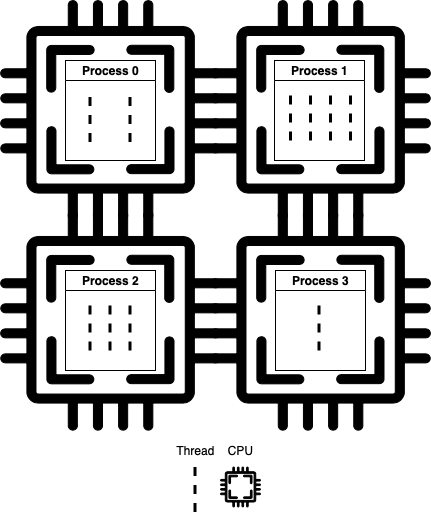

The diagram above was exported from draw.io. Its source (the exported page's mxGraphModel, read from the mxfile embedded in the PNG):
<mxGraphModel dx="946" dy="754" grid="1" gridSize="10" guides="1" tooltips="1" connect="1" arrows="1" fold="1" page="1" pageScale="1" pageWidth="827" pageHeight="1169" math="0" shadow="0">
  <root>
    <mxCell id="0" />
    <mxCell id="1" parent="0" />
    <mxCell id="Lto3ggcZe3gcP7s9yDyZ-2" value="" style="pointerEvents=1;shadow=0;dashed=0;html=1;aspect=fixed;labelPosition=center;verticalLabelPosition=bottom;verticalAlign=top;align=center;outlineConnect=0;shape=mxgraph.vvd.cpu;fillColor=#000000;" parent="1" vertex="1">
      <mxGeometry x="10" y="220" width="220" height="220" as="geometry" />
    </mxCell>
    <mxCell id="Lto3ggcZe3gcP7s9yDyZ-5" value="" style="pointerEvents=1;shadow=0;dashed=0;html=1;aspect=fixed;labelPosition=center;verticalLabelPosition=bottom;verticalAlign=top;align=center;outlineConnect=0;shape=mxgraph.vvd.cpu;fillColor=#000000;" parent="1" vertex="1">
      <mxGeometry x="220" y="220" width="220" height="220" as="geometry" />
    </mxCell>
    <mxCell id="Lto3ggcZe3gcP7s9yDyZ-6" value="" style="pointerEvents=1;shadow=0;dashed=0;html=1;aspect=fixed;labelPosition=center;verticalLabelPosition=bottom;verticalAlign=top;align=center;outlineConnect=0;shape=mxgraph.vvd.cpu;fillColor=#000000;" parent="1" vertex="1">
      <mxGeometry x="10" y="10" width="220" height="220" as="geometry" />
    </mxCell>
    <mxCell id="Lto3ggcZe3gcP7s9yDyZ-7" value="" style="pointerEvents=1;shadow=0;dashed=0;html=1;aspect=fixed;labelPosition=center;verticalLabelPosition=bottom;verticalAlign=top;align=center;outlineConnect=0;shape=mxgraph.vvd.cpu;fillColor=#000000;" parent="1" vertex="1">
      <mxGeometry x="220" y="10" width="220" height="220" as="geometry" />
    </mxCell>
    <mxCell id="Lto3ggcZe3gcP7s9yDyZ-49" value="Thread" style="text;html=1;align=center;verticalAlign=middle;resizable=0;points=[];autosize=1;" parent="1" vertex="1">
      <mxGeometry x="180" y="450" width="50" height="20" as="geometry" />
    </mxCell>
    <mxCell id="Lto3ggcZe3gcP7s9yDyZ-60" value="" style="pointerEvents=1;shadow=0;dashed=0;html=1;aspect=fixed;labelPosition=center;verticalLabelPosition=bottom;verticalAlign=top;align=center;outlineConnect=0;shape=mxgraph.vvd.cpu;fillColor=#000000;" parent="1" vertex="1">
      <mxGeometry x="230" y="476.5" width="40" height="40" as="geometry" />
    </mxCell>
    <mxCell id="Lto3ggcZe3gcP7s9yDyZ-61" value="CPU" style="text;html=1;align=center;verticalAlign=middle;resizable=0;points=[];autosize=1;" parent="1" vertex="1">
      <mxGeometry x="230" y="450" width="40" height="20" as="geometry" />
    </mxCell>
    <mxCell id="Lto3ggcZe3gcP7s9yDyZ-24" value="Process 0" style="swimlane;html=1;childLayout=stackLayout;resizeParent=1;resizeParentMax=0;startSize=20;collapsible=0;" parent="1" vertex="1">
      <mxGeometry x="75" y="70" width="90" height="100" as="geometry" />
    </mxCell>
    <mxCell id="Lto3ggcZe3gcP7s9yDyZ-23" value="Process 2" style="swimlane;html=1;childLayout=stackLayout;resizeParent=1;resizeParentMax=0;startSize=20;collapsible=0;" parent="1" vertex="1">
      <mxGeometry x="75" y="280" width="90" height="100" as="geometry" />
    </mxCell>
    <mxCell id="Lto3ggcZe3gcP7s9yDyZ-14" value="Process 3" style="swimlane;html=1;childLayout=stackLayout;resizeParent=1;resizeParentMax=0;startSize=20;collapsible=0;" parent="1" vertex="1">
      <mxGeometry x="285" y="280" width="90" height="100" as="geometry" />
    </mxCell>
    <mxCell id="Lto3ggcZe3gcP7s9yDyZ-26" value="Process 1" style="swimlane;html=1;childLayout=stackLayout;resizeParent=1;resizeParentMax=0;startSize=20;collapsible=0;" parent="1" vertex="1">
      <mxGeometry x="284" y="70" width="90" height="100" as="geometry" />
    </mxCell>
    <mxCell id="r21uhbmWwS2d3-8NYoZh-8" value="" style="endArrow=none;dashed=1;html=1;strokeWidth=3;" parent="1" edge="1">
      <mxGeometry width="50" height="50" relative="1" as="geometry">
        <mxPoint x="204.5" y="521.5" as="sourcePoint" />
        <mxPoint x="204.5" y="471.5" as="targetPoint" />
      </mxGeometry>
    </mxCell>
    <mxCell id="r21uhbmWwS2d3-8NYoZh-9" value="" style="endArrow=none;dashed=1;html=1;strokeWidth=3;" parent="1" edge="1">
      <mxGeometry width="50" height="50" relative="1" as="geometry">
        <mxPoint x="139.5" y="360" as="sourcePoint" />
        <mxPoint x="139.5" y="310" as="targetPoint" />
      </mxGeometry>
    </mxCell>
    <mxCell id="r21uhbmWwS2d3-8NYoZh-10" value="" style="endArrow=none;dashed=1;html=1;strokeWidth=3;" parent="1" edge="1">
      <mxGeometry width="50" height="50" relative="1" as="geometry">
        <mxPoint x="99.5" y="360" as="sourcePoint" />
        <mxPoint x="99.5" y="310" as="targetPoint" />
      </mxGeometry>
    </mxCell>
    <mxCell id="r21uhbmWwS2d3-8NYoZh-11" value="" style="endArrow=none;dashed=1;html=1;strokeWidth=3;" parent="1" edge="1">
      <mxGeometry width="50" height="50" relative="1" as="geometry">
        <mxPoint x="119.5" y="360" as="sourcePoint" />
        <mxPoint x="119.5" y="310" as="targetPoint" />
      </mxGeometry>
    </mxCell>
    <mxCell id="r21uhbmWwS2d3-8NYoZh-12" value="" style="endArrow=none;dashed=1;html=1;strokeWidth=3;" parent="1" edge="1">
      <mxGeometry width="50" height="50" relative="1" as="geometry">
        <mxPoint x="328.5" y="360" as="sourcePoint" />
        <mxPoint x="328.5" y="310" as="targetPoint" />
      </mxGeometry>
    </mxCell>
    <mxCell id="r21uhbmWwS2d3-8NYoZh-13" value="" style="endArrow=none;dashed=1;html=1;strokeWidth=3;" parent="1" edge="1">
      <mxGeometry width="50" height="50" relative="1" as="geometry">
        <mxPoint x="139.5" y="151.5" as="sourcePoint" />
        <mxPoint x="139.5" y="101.5" as="targetPoint" />
      </mxGeometry>
    </mxCell>
    <mxCell id="r21uhbmWwS2d3-8NYoZh-14" value="" style="endArrow=none;dashed=1;html=1;strokeWidth=3;" parent="1" edge="1">
      <mxGeometry width="50" height="50" relative="1" as="geometry">
        <mxPoint x="99.5" y="151.5" as="sourcePoint" />
        <mxPoint x="99.5" y="101.5" as="targetPoint" />
      </mxGeometry>
    </mxCell>
    <mxCell id="r21uhbmWwS2d3-8NYoZh-21" value="" style="endArrow=none;dashed=1;html=1;strokeWidth=3;" parent="1" edge="1">
      <mxGeometry width="50" height="50" relative="1" as="geometry">
        <mxPoint x="340" y="150" as="sourcePoint" />
        <mxPoint x="340" y="100" as="targetPoint" />
      </mxGeometry>
    </mxCell>
    <mxCell id="r21uhbmWwS2d3-8NYoZh-22" value="" style="endArrow=none;dashed=1;html=1;strokeWidth=3;" parent="1" edge="1">
      <mxGeometry width="50" height="50" relative="1" as="geometry">
        <mxPoint x="300" y="150" as="sourcePoint" />
        <mxPoint x="300" y="100" as="targetPoint" />
      </mxGeometry>
    </mxCell>
    <mxCell id="r21uhbmWwS2d3-8NYoZh-23" value="" style="endArrow=none;dashed=1;html=1;strokeWidth=3;" parent="1" edge="1">
      <mxGeometry width="50" height="50" relative="1" as="geometry">
        <mxPoint x="320" y="150" as="sourcePoint" />
        <mxPoint x="320" y="100" as="targetPoint" />
      </mxGeometry>
    </mxCell>
    <mxCell id="r21uhbmWwS2d3-8NYoZh-24" value="" style="endArrow=none;dashed=1;html=1;strokeWidth=3;" parent="1" edge="1">
      <mxGeometry width="50" height="50" relative="1" as="geometry">
        <mxPoint x="360" y="150" as="sourcePoint" />
        <mxPoint x="360" y="100" as="targetPoint" />
      </mxGeometry>
    </mxCell>
  </root>
</mxGraphModel>